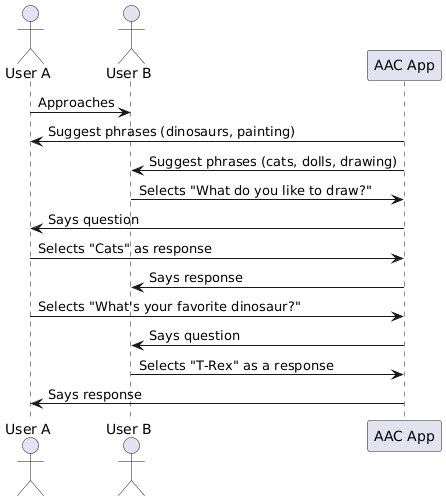

The diagram above was rendered by PlantUML. Its source (embedded in the PNG):
@startuml
actor "User A" as A
actor "User B" as B
participant "AAC App" as App

A -> B: Approaches
App -> A: Suggest phrases (dinosaurs, painting)
App -> B: Suggest phrases (cats, dolls, drawing)

B -> App: Selects "What do you like to draw?"
App -> A: Says question

A -> App: Selects "Cats" as response
App -> B: Says response

A -> App: Selects "What's your favorite dinosaur?"
App -> B: Says question
B -> App: Selects "T-Rex" as a response
App -> A: Says response
@enduml